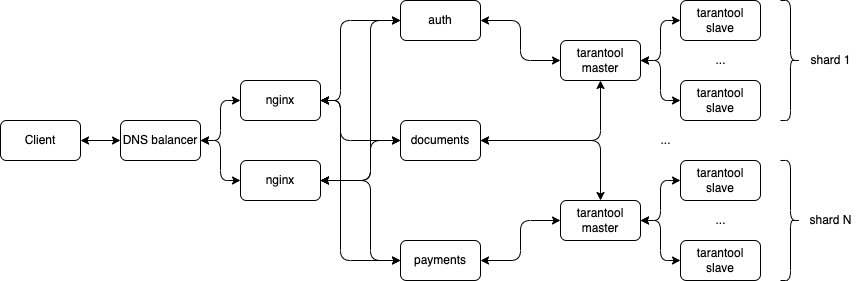

The diagram above was exported from draw.io. Its source (the exported page's mxGraphModel, read from the mxfile embedded in the PNG):
<mxGraphModel dx="946" dy="646" grid="1" gridSize="10" guides="1" tooltips="1" connect="1" arrows="1" fold="1" page="1" pageScale="1" pageWidth="827" pageHeight="1169" math="0" shadow="0">
  <root>
    <mxCell id="0" />
    <mxCell id="1" parent="0" />
    <mxCell id="wq5eGgIRvG_0T0goD-rv-21" style="edgeStyle=orthogonalEdgeStyle;rounded=0;orthogonalLoop=1;jettySize=auto;html=1;exitX=1;exitY=0.5;exitDx=0;exitDy=0;entryX=0;entryY=0.5;entryDx=0;entryDy=0;startArrow=classic;startFill=1;" edge="1" parent="1" source="wq5eGgIRvG_0T0goD-rv-4" target="wq5eGgIRvG_0T0goD-rv-5">
      <mxGeometry relative="1" as="geometry" />
    </mxCell>
    <mxCell id="wq5eGgIRvG_0T0goD-rv-4" value="Client" style="rounded=1;whiteSpace=wrap;html=1;" vertex="1" parent="1">
      <mxGeometry y="280" width="80" height="40" as="geometry" />
    </mxCell>
    <mxCell id="wq5eGgIRvG_0T0goD-rv-22" style="edgeStyle=orthogonalEdgeStyle;rounded=1;orthogonalLoop=1;jettySize=auto;html=1;exitX=1;exitY=0.5;exitDx=0;exitDy=0;entryX=0;entryY=0.5;entryDx=0;entryDy=0;startArrow=classic;startFill=1;" edge="1" parent="1" source="wq5eGgIRvG_0T0goD-rv-5" target="wq5eGgIRvG_0T0goD-rv-6">
      <mxGeometry relative="1" as="geometry" />
    </mxCell>
    <mxCell id="wq5eGgIRvG_0T0goD-rv-24" style="edgeStyle=orthogonalEdgeStyle;rounded=1;orthogonalLoop=1;jettySize=auto;html=1;exitX=1;exitY=0.5;exitDx=0;exitDy=0;entryX=0;entryY=0.5;entryDx=0;entryDy=0;startArrow=classic;startFill=1;" edge="1" parent="1" source="wq5eGgIRvG_0T0goD-rv-5" target="wq5eGgIRvG_0T0goD-rv-8">
      <mxGeometry relative="1" as="geometry" />
    </mxCell>
    <mxCell id="wq5eGgIRvG_0T0goD-rv-5" value="DNS balancer" style="rounded=1;whiteSpace=wrap;html=1;" vertex="1" parent="1">
      <mxGeometry x="120" y="280" width="80" height="40" as="geometry" />
    </mxCell>
    <mxCell id="wq5eGgIRvG_0T0goD-rv-36" style="edgeStyle=orthogonalEdgeStyle;rounded=1;orthogonalLoop=1;jettySize=auto;html=1;exitX=1;exitY=0.5;exitDx=0;exitDy=0;entryX=0;entryY=0.5;entryDx=0;entryDy=0;startArrow=classic;startFill=1;" edge="1" parent="1" source="wq5eGgIRvG_0T0goD-rv-6" target="wq5eGgIRvG_0T0goD-rv-7">
      <mxGeometry relative="1" as="geometry">
        <Array as="points">
          <mxPoint x="340" y="260" />
          <mxPoint x="340" y="180" />
        </Array>
      </mxGeometry>
    </mxCell>
    <mxCell id="wq5eGgIRvG_0T0goD-rv-38" style="edgeStyle=orthogonalEdgeStyle;rounded=1;orthogonalLoop=1;jettySize=auto;html=1;exitX=1;exitY=0.5;exitDx=0;exitDy=0;startArrow=classic;startFill=1;" edge="1" parent="1" source="wq5eGgIRvG_0T0goD-rv-6" target="wq5eGgIRvG_0T0goD-rv-9">
      <mxGeometry relative="1" as="geometry">
        <Array as="points">
          <mxPoint x="340" y="260" />
          <mxPoint x="340" y="300" />
        </Array>
      </mxGeometry>
    </mxCell>
    <mxCell id="wq5eGgIRvG_0T0goD-rv-41" style="edgeStyle=orthogonalEdgeStyle;rounded=1;orthogonalLoop=1;jettySize=auto;html=1;exitX=1;exitY=0.5;exitDx=0;exitDy=0;entryX=0;entryY=0.5;entryDx=0;entryDy=0;startArrow=classic;startFill=1;" edge="1" parent="1" source="wq5eGgIRvG_0T0goD-rv-6" target="wq5eGgIRvG_0T0goD-rv-10">
      <mxGeometry relative="1" as="geometry">
        <Array as="points">
          <mxPoint x="340" y="260" />
          <mxPoint x="340" y="420" />
        </Array>
      </mxGeometry>
    </mxCell>
    <mxCell id="wq5eGgIRvG_0T0goD-rv-6" value="nginx" style="rounded=1;whiteSpace=wrap;html=1;" vertex="1" parent="1">
      <mxGeometry x="240" y="240" width="80" height="40" as="geometry" />
    </mxCell>
    <mxCell id="wq5eGgIRvG_0T0goD-rv-42" style="edgeStyle=elbowEdgeStyle;rounded=1;orthogonalLoop=1;jettySize=auto;elbow=vertical;html=1;exitX=1;exitY=0.5;exitDx=0;exitDy=0;entryX=0;entryY=0.5;entryDx=0;entryDy=0;startArrow=classic;startFill=1;" edge="1" parent="1" source="wq5eGgIRvG_0T0goD-rv-7" target="wq5eGgIRvG_0T0goD-rv-13">
      <mxGeometry relative="1" as="geometry" />
    </mxCell>
    <mxCell id="wq5eGgIRvG_0T0goD-rv-7" value="auth" style="rounded=1;whiteSpace=wrap;html=1;" vertex="1" parent="1">
      <mxGeometry x="400" y="160" width="80" height="40" as="geometry" />
    </mxCell>
    <mxCell id="wq5eGgIRvG_0T0goD-rv-37" style="edgeStyle=orthogonalEdgeStyle;rounded=1;orthogonalLoop=1;jettySize=auto;html=1;exitX=1;exitY=0.5;exitDx=0;exitDy=0;entryX=0;entryY=0.5;entryDx=0;entryDy=0;startArrow=classic;startFill=1;" edge="1" parent="1" source="wq5eGgIRvG_0T0goD-rv-8" target="wq5eGgIRvG_0T0goD-rv-7">
      <mxGeometry relative="1" as="geometry">
        <Array as="points">
          <mxPoint x="370" y="340" />
          <mxPoint x="370" y="180" />
        </Array>
      </mxGeometry>
    </mxCell>
    <mxCell id="wq5eGgIRvG_0T0goD-rv-39" style="edgeStyle=orthogonalEdgeStyle;rounded=1;orthogonalLoop=1;jettySize=auto;html=1;exitX=1;exitY=0.5;exitDx=0;exitDy=0;entryX=0;entryY=0.5;entryDx=0;entryDy=0;startArrow=classic;startFill=1;" edge="1" parent="1" source="wq5eGgIRvG_0T0goD-rv-8" target="wq5eGgIRvG_0T0goD-rv-9">
      <mxGeometry relative="1" as="geometry">
        <Array as="points">
          <mxPoint x="370" y="340" />
          <mxPoint x="370" y="300" />
        </Array>
      </mxGeometry>
    </mxCell>
    <mxCell id="wq5eGgIRvG_0T0goD-rv-40" style="edgeStyle=orthogonalEdgeStyle;rounded=1;orthogonalLoop=1;jettySize=auto;html=1;exitX=1;exitY=0.5;exitDx=0;exitDy=0;entryX=0;entryY=0.5;entryDx=0;entryDy=0;startArrow=classic;startFill=1;" edge="1" parent="1" source="wq5eGgIRvG_0T0goD-rv-8" target="wq5eGgIRvG_0T0goD-rv-10">
      <mxGeometry relative="1" as="geometry">
        <Array as="points">
          <mxPoint x="370" y="340" />
          <mxPoint x="370" y="420" />
        </Array>
      </mxGeometry>
    </mxCell>
    <mxCell id="wq5eGgIRvG_0T0goD-rv-8" value="nginx" style="rounded=1;whiteSpace=wrap;html=1;" vertex="1" parent="1">
      <mxGeometry x="240" y="320" width="80" height="40" as="geometry" />
    </mxCell>
    <mxCell id="wq5eGgIRvG_0T0goD-rv-61" style="edgeStyle=elbowEdgeStyle;rounded=1;orthogonalLoop=1;jettySize=auto;elbow=vertical;html=1;exitX=1;exitY=0.5;exitDx=0;exitDy=0;entryX=0.5;entryY=1;entryDx=0;entryDy=0;startArrow=classic;startFill=1;" edge="1" parent="1" source="wq5eGgIRvG_0T0goD-rv-9" target="wq5eGgIRvG_0T0goD-rv-13">
      <mxGeometry relative="1" as="geometry">
        <Array as="points">
          <mxPoint x="490" y="300" />
        </Array>
      </mxGeometry>
    </mxCell>
    <mxCell id="wq5eGgIRvG_0T0goD-rv-62" style="edgeStyle=elbowEdgeStyle;rounded=1;orthogonalLoop=1;jettySize=auto;elbow=vertical;html=1;exitX=1;exitY=0.5;exitDx=0;exitDy=0;entryX=0.5;entryY=0;entryDx=0;entryDy=0;startArrow=classic;startFill=1;" edge="1" parent="1" source="wq5eGgIRvG_0T0goD-rv-9" target="wq5eGgIRvG_0T0goD-rv-31">
      <mxGeometry relative="1" as="geometry">
        <Array as="points">
          <mxPoint x="570" y="300" />
        </Array>
      </mxGeometry>
    </mxCell>
    <mxCell id="wq5eGgIRvG_0T0goD-rv-9" value="documents" style="rounded=1;whiteSpace=wrap;html=1;" vertex="1" parent="1">
      <mxGeometry x="400" y="280" width="80" height="40" as="geometry" />
    </mxCell>
    <mxCell id="wq5eGgIRvG_0T0goD-rv-46" style="edgeStyle=elbowEdgeStyle;rounded=1;orthogonalLoop=1;jettySize=auto;elbow=vertical;html=1;exitX=1;exitY=0.5;exitDx=0;exitDy=0;entryX=0;entryY=0.5;entryDx=0;entryDy=0;startArrow=classic;startFill=1;" edge="1" parent="1" source="wq5eGgIRvG_0T0goD-rv-10" target="wq5eGgIRvG_0T0goD-rv-31">
      <mxGeometry relative="1" as="geometry" />
    </mxCell>
    <mxCell id="wq5eGgIRvG_0T0goD-rv-10" value="payments" style="rounded=1;whiteSpace=wrap;html=1;" vertex="1" parent="1">
      <mxGeometry x="400" y="400" width="80" height="40" as="geometry" />
    </mxCell>
    <mxCell id="wq5eGgIRvG_0T0goD-rv-48" style="edgeStyle=elbowEdgeStyle;rounded=1;orthogonalLoop=1;jettySize=auto;elbow=vertical;html=1;exitX=1;exitY=0.5;exitDx=0;exitDy=0;entryX=0;entryY=0.5;entryDx=0;entryDy=0;startArrow=classic;startFill=1;" edge="1" parent="1" source="wq5eGgIRvG_0T0goD-rv-13" target="wq5eGgIRvG_0T0goD-rv-14">
      <mxGeometry relative="1" as="geometry" />
    </mxCell>
    <mxCell id="wq5eGgIRvG_0T0goD-rv-49" style="edgeStyle=elbowEdgeStyle;rounded=1;orthogonalLoop=1;jettySize=auto;elbow=vertical;html=1;exitX=1;exitY=0.5;exitDx=0;exitDy=0;entryX=0;entryY=0.5;entryDx=0;entryDy=0;startArrow=classic;startFill=1;" edge="1" parent="1" source="wq5eGgIRvG_0T0goD-rv-13" target="wq5eGgIRvG_0T0goD-rv-16">
      <mxGeometry relative="1" as="geometry" />
    </mxCell>
    <mxCell id="wq5eGgIRvG_0T0goD-rv-13" value="tarantool&lt;br&gt;master" style="rounded=1;whiteSpace=wrap;html=1;" vertex="1" parent="1">
      <mxGeometry x="560" y="200" width="80" height="40" as="geometry" />
    </mxCell>
    <mxCell id="wq5eGgIRvG_0T0goD-rv-14" value="tarantool&lt;br&gt;slave" style="rounded=1;whiteSpace=wrap;html=1;" vertex="1" parent="1">
      <mxGeometry x="680" y="160" width="80" height="40" as="geometry" />
    </mxCell>
    <mxCell id="wq5eGgIRvG_0T0goD-rv-16" value="tarantool&lt;br&gt;slave" style="rounded=1;whiteSpace=wrap;html=1;" vertex="1" parent="1">
      <mxGeometry x="680" y="240" width="80" height="40" as="geometry" />
    </mxCell>
    <mxCell id="wq5eGgIRvG_0T0goD-rv-20" value="..." style="text;html=1;align=center;verticalAlign=middle;resizable=0;points=[];autosize=1;strokeColor=none;fillColor=none;" vertex="1" parent="1">
      <mxGeometry x="705" y="210" width="30" height="20" as="geometry" />
    </mxCell>
    <mxCell id="wq5eGgIRvG_0T0goD-rv-50" style="edgeStyle=elbowEdgeStyle;rounded=1;orthogonalLoop=1;jettySize=auto;elbow=vertical;html=1;exitX=1;exitY=0.5;exitDx=0;exitDy=0;entryX=0;entryY=0.5;entryDx=0;entryDy=0;startArrow=classic;startFill=1;" edge="1" parent="1" source="wq5eGgIRvG_0T0goD-rv-31" target="wq5eGgIRvG_0T0goD-rv-32">
      <mxGeometry relative="1" as="geometry" />
    </mxCell>
    <mxCell id="wq5eGgIRvG_0T0goD-rv-51" style="edgeStyle=elbowEdgeStyle;rounded=1;orthogonalLoop=1;jettySize=auto;elbow=vertical;html=1;exitX=1;exitY=0.5;exitDx=0;exitDy=0;entryX=0;entryY=0.5;entryDx=0;entryDy=0;startArrow=classic;startFill=1;" edge="1" parent="1" source="wq5eGgIRvG_0T0goD-rv-31" target="wq5eGgIRvG_0T0goD-rv-33">
      <mxGeometry relative="1" as="geometry" />
    </mxCell>
    <mxCell id="wq5eGgIRvG_0T0goD-rv-31" value="tarantool&lt;br&gt;master" style="rounded=1;whiteSpace=wrap;html=1;" vertex="1" parent="1">
      <mxGeometry x="560" y="360" width="80" height="40" as="geometry" />
    </mxCell>
    <mxCell id="wq5eGgIRvG_0T0goD-rv-32" value="tarantool&lt;br&gt;slave" style="rounded=1;whiteSpace=wrap;html=1;" vertex="1" parent="1">
      <mxGeometry x="680" y="320" width="80" height="40" as="geometry" />
    </mxCell>
    <mxCell id="wq5eGgIRvG_0T0goD-rv-33" value="tarantool&lt;br&gt;slave" style="rounded=1;whiteSpace=wrap;html=1;" vertex="1" parent="1">
      <mxGeometry x="680" y="400" width="80" height="40" as="geometry" />
    </mxCell>
    <mxCell id="wq5eGgIRvG_0T0goD-rv-34" value="..." style="text;html=1;align=center;verticalAlign=middle;resizable=0;points=[];autosize=1;strokeColor=none;fillColor=none;" vertex="1" parent="1">
      <mxGeometry x="705" y="370" width="30" height="20" as="geometry" />
    </mxCell>
    <mxCell id="wq5eGgIRvG_0T0goD-rv-35" value="..." style="text;html=1;align=center;verticalAlign=middle;resizable=0;points=[];autosize=1;strokeColor=none;fillColor=none;" vertex="1" parent="1">
      <mxGeometry x="650" y="290" width="30" height="20" as="geometry" />
    </mxCell>
    <mxCell id="wq5eGgIRvG_0T0goD-rv-63" value="" style="shape=curlyBracket;whiteSpace=wrap;html=1;rounded=1;flipH=1;" vertex="1" parent="1">
      <mxGeometry x="780" y="320" width="20" height="120" as="geometry" />
    </mxCell>
    <mxCell id="wq5eGgIRvG_0T0goD-rv-64" value="" style="shape=curlyBracket;whiteSpace=wrap;html=1;rounded=1;flipH=1;" vertex="1" parent="1">
      <mxGeometry x="780" y="160" width="20" height="120" as="geometry" />
    </mxCell>
    <mxCell id="wq5eGgIRvG_0T0goD-rv-65" value="shard 1" style="text;html=1;align=center;verticalAlign=middle;resizable=0;points=[];autosize=1;strokeColor=none;fillColor=none;" vertex="1" parent="1">
      <mxGeometry x="800" y="210" width="60" height="20" as="geometry" />
    </mxCell>
    <mxCell id="wq5eGgIRvG_0T0goD-rv-66" value="shard N" style="text;html=1;align=center;verticalAlign=middle;resizable=0;points=[];autosize=1;strokeColor=none;fillColor=none;" vertex="1" parent="1">
      <mxGeometry x="800" y="370" width="60" height="20" as="geometry" />
    </mxCell>
  </root>
</mxGraphModel>